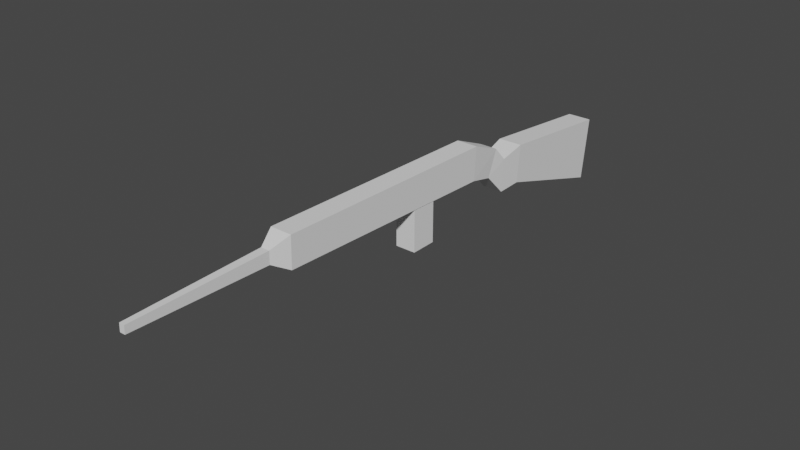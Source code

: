 # Source: Carbine.blend  (saved by Blender 2.93.21; exported with 4.5.12 LTS)
import bpy
from mathutils import Matrix  # noqa: F401  (used for matrix-valued properties, if any)

bpy.ops.wm.read_factory_settings(use_empty=True)
scene = bpy.context.scene
scene.name = 'Scene'

# ---- collections
col_collection = bpy.data.collections.new('Collection'); scene.collection.children.link(col_collection)

# ---- world
world_world = bpy.data.worlds.new('World'); scene.world = world_world
world_world.use_nodes = True; world_world.node_tree.nodes.clear()
_N = world_world.node_tree.nodes; _L = world_world.node_tree.links
n0 = _N.new('ShaderNodeOutputWorld'); n0.name = 'World Output'; n0.location = (300, 300)
n1 = _N.new('ShaderNodeBackground'); n1.name = 'Background'; n1.location = (10, 300)
n1.inputs[0].default_value = (0.05088, 0.05088, 0.05088, 1.0)
_L.new(n1.outputs[0], n0.inputs[0])
n0.is_active_output = True
world_world.color = (0.05088, 0.05088, 0.05088)
world_world.use_sun_shadow = False
world_world.sun_shadow_jitter_overblur = 0.0

# ---- meshes
me_cube_001 = bpy.data.meshes.new('Cube.001')
me_cube_001.from_pydata([(-1.0, 2.08, -0.5164), (-1.0, 1.095, -0.2119), (-1.0, 2.147, -0.01053), (-1.0, 1.122, 0.0935), (1.0, 2.08, -0.5164), (1.0, 1.095, -0.2119), (1.0, 2.147, -0.01053), (1.0, 1.122, 0.0935), (-0.873, 0.9045, -0.2277), (-0.873, 0.9247, 0.03908), (0.873, 0.9045, -0.2277), (0.873, 0.9247, 0.03908), (-0.8876, 0.5403, -0.009038), (-0.8876, 0.5608, 0.2622), (0.8876, 0.5403, -0.009038), (0.8876, 0.5608, 0.2622), (0.7417, 0.7476, -0.06101), (-0.7417, 0.7476, -0.06101), (-0.7417, 0.8315, 0.1503), (0.7417, 0.8315, 0.1503), (-0.8876, -1.351, 0.05871), (-0.8876, -1.346, 0.3047), (0.8876, -1.351, 0.05871), (0.8876, -1.346, 0.3047), (-0.2182, -2.561, 0.1585), (-0.2182, -2.559, 0.219), (0.2182, -2.561, 0.1585), (0.2182, -2.559, 0.219), (0.3551, -1.485, 0.1351), (-0.3551, -1.485, 0.1351), (-0.3551, -1.484, 0.2335), (0.3551, -1.484, 0.2335), (0.8471, 0.06233, 0.0132), (0.8471, 0.06233, -0.3222), (0.8471, -0.1466, 0.0132), (0.8471, -0.1466, -0.3222), (-0.8471, 0.06233, 0.0132), (-0.8471, 0.06233, -0.3222), (-0.8471, -0.1466, 0.0132), (-0.8471, -0.1466, -0.3222)], [], [(1, 2, 0), (3, 6, 2), (6, 5, 4), (5, 0, 4), (6, 0, 2), (1, 9, 3), (17, 14, 12), (5, 8, 1), (3, 11, 7), (5, 11, 10), (14, 23, 22), (18, 15, 19), (19, 14, 16), (18, 12, 13), (9, 17, 18), (11, 16, 10), (11, 18, 19), (10, 17, 8), (28, 24, 29), (12, 21, 13), (14, 20, 12), (13, 23, 15), (25, 26, 27), (30, 27, 31), (28, 27, 26), (29, 25, 30), (20, 30, 21), (22, 31, 28), (21, 31, 23), (22, 29, 20), (33, 34, 32), (35, 38, 34), (39, 36, 38), (37, 32, 36), (38, 32, 34), (35, 37, 39), (1, 3, 2), (3, 7, 6), (6, 7, 5), (5, 1, 0), (6, 4, 0), (1, 8, 9), (17, 16, 14), (5, 10, 8), (3, 9, 11), (5, 7, 11), (14, 15, 23), (18, 13, 15), (19, 15, 14), (18, 17, 12), (9, 8, 17), (11, 19, 16), (11, 9, 18), (10, 16, 17), (28, 26, 24), (12, 20, 21), (14, 22, 20), (13, 21, 23), (25, 24, 26), (30, 25, 27), (28, 31, 27), (29, 24, 25), (20, 29, 30), (22, 23, 31), (21, 30, 31), (22, 28, 29), (33, 35, 34), (35, 39, 38), (39, 37, 36), (37, 33, 32), (38, 36, 32), (35, 33, 37)])
_uv = me_cube_001.uv_layers.new(name='UVMap')
_uv.uv.foreach_set('vector', [0.625, 0.0, 0.375, 0.25, 0.375, 0.0, 0.625, 0.25, 0.375, 0.5, 0.375, 0.25, 0.375, 0.5, 0.625, 0.75, 0.375, 0.75, 0.625, 0.75, 0.375, 1.0, 0.375, 0.75, 0.375, 0.5, 0.125, 0.75, 0.125, 0.5, 0.625, 0.0, 0.625, 0.25, 0.625, 0.25, 0.625, 1.0, 0.625, 0.75, 0.625, 1.0, 0.625, 0.75, 0.625, 1.0, 0.625, 1.0, 0.625, 0.25, 0.625, 0.5, 0.625, 0.5, 0.625, 0.75, 0.625, 0.5, 0.625, 0.75, 0.625, 0.75, 0.625, 0.5, 0.625, 0.75, 0.625, 0.25, 0.625, 0.5, 0.625, 0.5, 0.625, 0.5, 0.625, 0.75, 0.625, 0.75, 0.625, 0.25, 0.625, 0.0, 0.625, 0.25, 0.625, 0.25, 0.625, 0.0, 0.625, 0.25, 0.625, 0.5, 0.625, 0.75, 0.625, 0.75, 0.625, 0.5, 0.625, 0.25, 0.625, 0.5, 0.625, 0.75, 0.625, 1.0, 0.625, 1.0, 0.625, 0.75, 0.625, 1.0, 0.625, 1.0, 0.625, 0.0, 0.625, 0.25, 0.625, 0.25, 0.625, 0.75, 0.625, 1.0, 0.625, 1.0, 0.625, 0.25, 0.625, 0.5, 0.625, 0.5, 0.875, 0.5, 0.625, 0.75, 0.625, 0.5, 0.625, 0.25, 0.625, 0.5, 0.625, 0.5, 0.625, 0.75, 0.625, 0.5, 0.625, 0.75, 0.625, 0.0, 0.625, 0.25, 0.625, 0.25, 0.625, 0.0, 0.625, 0.25, 0.625, 0.25, 0.625, 0.75, 0.625, 0.5, 0.625, 0.75, 0.625, 0.25, 0.625, 0.5, 0.625, 0.5, 0.625, 0.75, 0.625, 1.0, 0.625, 1.0, 0.625, 0.0, 0.375, 0.25, 0.375, 0.0, 0.625, 0.25, 0.375, 0.5, 0.375, 0.25, 0.625, 0.5, 0.375, 0.75, 0.375, 0.5, 0.625, 0.75, 0.375, 1.0, 0.375, 0.75, 0.375, 0.5, 0.125, 0.75, 0.125, 0.5, 0.875, 0.5, 0.625, 0.75, 0.625, 0.5, 0.625, 0.0, 0.625, 0.25, 0.375, 0.25, 0.625, 0.25, 0.625, 0.5, 0.375, 0.5, 0.375, 0.5, 0.625, 0.5, 0.625, 0.75, 0.625, 0.75, 0.625, 1.0, 0.375, 1.0, 0.375, 0.5, 0.375, 0.75, 0.125, 0.75, 0.625, 0.0, 0.625, 0.0, 0.625, 0.25, 0.625, 1.0, 0.625, 0.75, 0.625, 0.75, 0.625, 0.75, 0.625, 0.75, 0.625, 1.0, 0.625, 0.25, 0.625, 0.25, 0.625, 0.5, 0.625, 0.75, 0.625, 0.5, 0.625, 0.5, 0.625, 0.75, 0.625, 0.5, 0.625, 0.5, 0.625, 0.25, 0.625, 0.25, 0.625, 0.5, 0.625, 0.5, 0.625, 0.5, 0.625, 0.75, 0.625, 0.25, 0.625, 0.0, 0.625, 0.0, 0.625, 0.25, 0.625, 0.0, 0.625, 0.0, 0.625, 0.5, 0.625, 0.5, 0.625, 0.75, 0.625, 0.5, 0.625, 0.25, 0.625, 0.25, 0.625, 0.75, 0.625, 0.75, 0.625, 1.0, 0.625, 0.75, 0.625, 0.75, 0.625, 1.0, 0.625, 0.0, 0.625, 0.0, 0.625, 0.25, 0.625, 0.75, 0.625, 0.75, 0.625, 1.0, 0.625, 0.25, 0.625, 0.25, 0.625, 0.5, 0.875, 0.5, 0.875, 0.75, 0.625, 0.75, 0.625, 0.25, 0.625, 0.25, 0.625, 0.5, 0.625, 0.75, 0.625, 0.5, 0.625, 0.5, 0.625, 0.0, 0.625, 0.0, 0.625, 0.25, 0.625, 0.0, 0.625, 0.0, 0.625, 0.25, 0.625, 0.75, 0.625, 0.5, 0.625, 0.5, 0.625, 0.25, 0.625, 0.25, 0.625, 0.5, 0.625, 0.75, 0.625, 0.75, 0.625, 1.0, 0.625, 0.0, 0.625, 0.25, 0.375, 0.25, 0.625, 0.25, 0.625, 0.5, 0.375, 0.5, 0.625, 0.5, 0.625, 0.75, 0.375, 0.75, 0.625, 0.75, 0.625, 1.0, 0.375, 1.0, 0.375, 0.5, 0.375, 0.75, 0.125, 0.75, 0.875, 0.5, 0.875, 0.75, 0.625, 0.75])
me_cube_001.use_remesh_fix_poles = True
me_cube_001.use_remesh_preserve_attributes = False
me_cube_001.update()

# ---- objects
ob_carbine = bpy.data.objects.new('Carbine', me_cube_001)
ob_empty = bpy.data.objects.new('Empty', None)

# ---- transforms, parenting, visibility, modifiers, constraints
ob_carbine.location = (0.0, 0.0, 0.0)
ob_carbine.scale = (0.03426, 0.3539, 0.3539)
ob_empty.location = (0.0, 0.0, 0.0)
ob_empty.rotation_euler = (1.571, -4.371e-08, 4.712)
ob_empty.empty_display_type = 'IMAGE'
ob_empty.empty_display_size = 5.0
ob_empty.hide_render = True

# ---- collection membership
col_collection.objects.link(ob_carbine)
col_collection.objects.link(ob_empty)

# ---- scene / render settings (as saved in the file)
scene.frame_start = 1; scene.frame_end = 250; scene.frame_set(1)
scene.render.engine = 'BLENDER_EEVEE_NEXT'
scene.cycles.use_denoising = False
scene.cycles.samples = 128
scene.cycles.sampling_pattern = 'TABULATED_SOBOL'
scene.cycles.use_adaptive_sampling = False
scene.cycles.use_light_tree = False
scene.view_settings.view_transform = 'Filmic'
bpy.context.view_layer.update()

# ---- added for rendering (the .blend has no active camera and no usable light): camera, sun
cam_auto = bpy.data.cameras.new('AutoCamera')
cam_auto.lens = 50.0
cam_auto.sensor_width = 36.0
cam_auto.clip_end = 1000.0
ob_auto_camera = bpy.data.objects.new('AutoCamera', cam_auto)
scene.collection.objects.link(ob_auto_camera)
ob_auto_camera.location = (1.56594, -1.95222, 1.21528)
ob_auto_camera.rotation_euler = (1.09748, -7.21219e-08, 0.694738)
scene.camera = ob_auto_camera
light_auto_sun = bpy.data.lights.new('AutoSun', 'SUN')
light_auto_sun.energy = 3.0
light_auto_sun.angle = 0.0523599
ob_auto_sun = bpy.data.objects.new('AutoSun', light_auto_sun)
scene.collection.objects.link(ob_auto_sun)
ob_auto_sun.rotation_euler = (0.872665, 0.174533, 0.523599)
bpy.context.view_layer.update()
